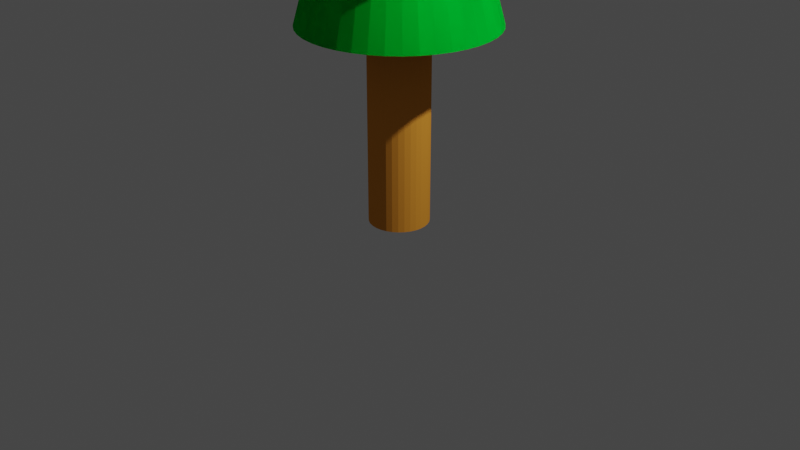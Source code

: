 # Source: fenyo.blend  (saved by Blender 2.83.19; exported with 4.5.12 LTS)
import bpy
from mathutils import Matrix  # noqa: F401  (used for matrix-valued properties, if any)

bpy.ops.wm.read_factory_settings(use_empty=True)
scene = bpy.context.scene
scene.name = 'Scene'

# ---- collections
col_collection = bpy.data.collections.new('Collection'); scene.collection.children.link(col_collection)

# ---- materials (node trees are filled in below, after node groups)
mat_material_002 = bpy.data.materials.new('Material.002')
mat_material_002.use_transparent_shadow = False
mat_material_002.diffuse_color = (0.8, 0.3115, 0.03825, 1.0)
mat_material_001 = bpy.data.materials.new('Material.001')
mat_material_001.use_transparent_shadow = False
mat_material_001.diffuse_color = (0.0, 0.8, 0.0465, 1.0)

# ---- material node trees

# ---- world
world_world = bpy.data.worlds.new('World'); scene.world = world_world
world_world.use_nodes = True; world_world.node_tree.nodes.clear()
_N = world_world.node_tree.nodes; _L = world_world.node_tree.links
n0 = _N.new('ShaderNodeOutputWorld'); n0.name = 'World Output'; n0.location = (300, 300)
n1 = _N.new('ShaderNodeBackground'); n1.name = 'Background'; n1.location = (10, 300)
n1.inputs[0].default_value = (0.05088, 0.05088, 0.05088, 1.0)
_L.new(n1.outputs[0], n0.inputs[0])
n0.is_active_output = True
world_world.color = (0.05088, 0.05088, 0.05088)
world_world.use_sun_shadow = False
world_world.sun_shadow_jitter_overblur = 0.0

# ---- cameras
cam_camera = bpy.data.cameras.new('Camera')
cam_camera.clip_end = 100.0
cam_camera.ortho_scale = 7.314

# ---- lights
light_light = bpy.data.lights.new('Light', 'POINT')
light_light.transmission_factor = 0.0
light_light.energy = 1000.0
light_light.shadow_soft_size = 0.1
light_light.shadow_maximum_resolution = 0.006
light_light.use_absolute_resolution = True

# ---- meshes
me_cylinder = bpy.data.meshes.new('Cylinder')
me_cylinder.from_pydata([(0.0, 0.31, -1.0), (0.0, 0.31, 1.0), (0.06048, 0.304, -1.0), (0.06048, 0.304, 1.0), (0.1186, 0.2864, -1.0), (0.1186, 0.2864, 1.0), (0.1722, 0.2578, -1.0), (0.1722, 0.2578, 1.0), (0.2192, 0.2192, -1.0), (0.2192, 0.2192, 1.0), (0.2578, 0.1722, -1.0), (0.2578, 0.1722, 1.0), (0.2864, 0.1186, -1.0), (0.2864, 0.1186, 1.0), (0.304, 0.06048, -1.0), (0.304, 0.06048, 1.0), (0.31, 2.34e-08, -1.0), (0.31, 2.34e-08, 1.0), (0.304, -0.06048, -1.0), (0.304, -0.06048, 1.0), (0.2864, -0.1186, -1.0), (0.2864, -0.1186, 1.0), (0.2578, -0.1722, -1.0), (0.2578, -0.1722, 1.0), (0.2192, -0.2192, -1.0), (0.2192, -0.2192, 1.0), (0.1722, -0.2578, -1.0), (0.1722, -0.2578, 1.0), (0.1186, -0.2864, -1.0), (0.1186, -0.2864, 1.0), (0.06048, -0.304, -1.0), (0.06048, -0.304, 1.0), (-1.01e-07, -0.31, -1.0), (-1.01e-07, -0.31, 1.0), (-0.06048, -0.304, -1.0), (-0.06048, -0.304, 1.0), (-0.1186, -0.2864, -1.0), (-0.1186, -0.2864, 1.0), (-0.1722, -0.2578, -1.0), (-0.1722, -0.2578, 1.0), (-0.2192, -0.2192, -1.0), (-0.2192, -0.2192, 1.0), (-0.2578, -0.1722, -1.0), (-0.2578, -0.1722, 1.0), (-0.2864, -0.1186, -1.0), (-0.2864, -0.1186, 1.0), (-0.304, -0.06048, -1.0), (-0.304, -0.06048, 1.0), (-0.31, 2.993e-07, -1.0), (-0.31, 2.993e-07, 1.0), (-0.304, 0.06048, -1.0), (-0.304, 0.06048, 1.0), (-0.2864, 0.1186, -1.0), (-0.2864, 0.1186, 1.0), (-0.2578, 0.1722, -1.0), (-0.2578, 0.1722, 1.0), (-0.2192, 0.2192, -1.0), (-0.2192, 0.2192, 1.0), (-0.1722, 0.2578, -1.0), (-0.1722, 0.2578, 1.0), (-0.1186, 0.2864, -1.0), (-0.1186, 0.2864, 1.0), (-0.06048, 0.304, -1.0), (-0.06048, 0.304, 1.0)], [], [(0, 1, 3, 2), (2, 3, 5, 4), (4, 5, 7, 6), (6, 7, 9, 8), (8, 9, 11, 10), (10, 11, 13, 12), (12, 13, 15, 14), (14, 15, 17, 16), (16, 17, 19, 18), (18, 19, 21, 20), (20, 21, 23, 22), (22, 23, 25, 24), (24, 25, 27, 26), (26, 27, 29, 28), (28, 29, 31, 30), (30, 31, 33, 32), (32, 33, 35, 34), (34, 35, 37, 36), (36, 37, 39, 38), (38, 39, 41, 40), (40, 41, 43, 42), (42, 43, 45, 44), (44, 45, 47, 46), (46, 47, 49, 48), (48, 49, 51, 50), (50, 51, 53, 52), (52, 53, 55, 54), (54, 55, 57, 56), (56, 57, 59, 58), (58, 59, 61, 60), (3, 1, 63, 61, 59, 57, 55, 53, 51, 49, 47, 45, 43, 41, 39, 37, 35, 33, 31, 29, 27, 25, 23, 21, 19, 17, 15, 13, 11, 9, 7, 5), (60, 61, 63, 62), (62, 63, 1, 0), (0, 2, 4, 6, 8, 10, 12, 14, 16, 18, 20, 22, 24, 26, 28, 30, 32, 34, 36, 38, 40, 42, 44, 46, 48, 50, 52, 54, 56, 58, 60, 62)])
_uv = me_cylinder.uv_layers.new(name='UVMap')
_uv.uv.foreach_set('vector', [1.0, 0.5, 1.0, 1.0, 0.9688, 1.0, 0.9688, 0.5, 0.9688, 0.5, 0.9688, 1.0, 0.9375, 1.0, 0.9375, 0.5, 0.9375, 0.5, 0.9375, 1.0, 0.9062, 1.0, 0.9062, 0.5, 0.9062, 0.5, 0.9062, 1.0, 0.875, 1.0, 0.875, 0.5, 0.875, 0.5, 0.875, 1.0, 0.8438, 1.0, 0.8438, 0.5, 0.8438, 0.5, 0.8438, 1.0, 0.8125, 1.0, 0.8125, 0.5, 0.8125, 0.5, 0.8125, 1.0, 0.7812, 1.0, 0.7812, 0.5, 0.7812, 0.5, 0.7812, 1.0, 0.75, 1.0, 0.75, 0.5, 0.75, 0.5, 0.75, 1.0, 0.7188, 1.0, 0.7188, 0.5, 0.7188, 0.5, 0.7188, 1.0, 0.6875, 1.0, 0.6875, 0.5, 0.6875, 0.5, 0.6875, 1.0, 0.6562, 1.0, 0.6562, 0.5, 0.6562, 0.5, 0.6562, 1.0, 0.625, 1.0, 0.625, 0.5, 0.625, 0.5, 0.625, 1.0, 0.5938, 1.0, 0.5938, 0.5, 0.5938, 0.5, 0.5938, 1.0, 0.5625, 1.0, 0.5625, 0.5, 0.5625, 0.5, 0.5625, 1.0, 0.5312, 1.0, 0.5312, 0.5, 0.5312, 0.5, 0.5312, 1.0, 0.5, 1.0, 0.5, 0.5, 0.5, 0.5, 0.5, 1.0, 0.4688, 1.0, 0.4688, 0.5, 0.4688, 0.5, 0.4688, 1.0, 0.4375, 1.0, 0.4375, 0.5, 0.4375, 0.5, 0.4375, 1.0, 0.4062, 1.0, 0.4062, 0.5, 0.4062, 0.5, 0.4062, 1.0, 0.375, 1.0, 0.375, 0.5, 0.375, 0.5, 0.375, 1.0, 0.3438, 1.0, 0.3438, 0.5, 0.3438, 0.5, 0.3438, 1.0, 0.3125, 1.0, 0.3125, 0.5, 0.3125, 0.5, 0.3125, 1.0, 0.2812, 1.0, 0.2812, 0.5, 0.2812, 0.5, 0.2812, 1.0, 0.25, 1.0, 0.25, 0.5, 0.25, 0.5, 0.25, 1.0, 0.2188, 1.0, 0.2188, 0.5, 0.2188, 0.5, 0.2188, 1.0, 0.1875, 1.0, 0.1875, 0.5, 0.1875, 0.5, 0.1875, 1.0, 0.1562, 1.0, 0.1562, 0.5, 0.1562, 0.5, 0.1562, 1.0, 0.125, 1.0, 0.125, 0.5, 0.125, 0.5, 0.125, 1.0, 0.09375, 1.0, 0.09375, 0.5, 0.09375, 0.5, 0.09375, 1.0, 0.0625, 1.0, 0.0625, 0.5, 0.2968, 0.4854, 0.25, 0.49, 0.2032, 0.4854, 0.1582, 0.4717, 0.1167, 0.4496, 0.08029, 0.4197, 0.05045, 0.3833, 0.02827, 0.3418, 0.01461, 0.2968, 0.01, 0.25, 0.01461, 0.2032, 0.02827, 0.1582, 0.05045, 0.1167, 0.08029, 0.08029, 0.1167, 0.05045, 0.1582, 0.02827, 0.2032, 0.01461, 0.25, 0.01, 0.2968, 0.01461, 0.3418, 0.02827, 0.3833, 0.05045, 0.4197, 0.08029, 0.4496, 0.1167, 0.4717, 0.1582, 0.4854, 0.2032, 0.49, 0.25, 0.4854, 0.2968, 0.4717, 0.3418, 0.4496, 0.3833, 0.4197, 0.4197, 0.3833, 0.4496, 0.3418, 0.4717, 0.0625, 0.5, 0.0625, 1.0, 0.03125, 1.0, 0.03125, 0.5, 0.03125, 0.5, 0.03125, 1.0, 0.0, 1.0, 0.0, 0.5, 0.75, 0.49, 0.7968, 0.4854, 0.8418, 0.4717, 0.8833, 0.4496, 0.9197, 0.4197, 0.9496, 0.3833, 0.9717, 0.3418, 0.9854, 0.2968, 0.99, 0.25, 0.9854, 0.2032, 0.9717, 0.1582, 0.9496, 0.1167, 0.9197, 0.08029, 0.8833, 0.05045, 0.8418, 0.02827, 0.7968, 0.01461, 0.75, 0.01, 0.7032, 0.01461, 0.6582, 0.02827, 0.6167, 0.05045, 0.5803, 0.08029, 0.5504, 0.1167, 0.5283, 0.1582, 0.5146, 0.2032, 0.51, 0.25, 0.5146, 0.2968, 0.5283, 0.3418, 0.5504, 0.3833, 0.5803, 0.4197, 0.6167, 0.4496, 0.6582, 0.4717, 0.7032, 0.4854])
me_cylinder.materials.append(mat_material_002)
me_cylinder.use_remesh_fix_poles = True
me_cylinder.use_remesh_preserve_attributes = False
me_cylinder.use_mirror_vertex_groups = False
me_cylinder.update()
me_cone_004 = bpy.data.meshes.new('Cone.004')
me_cone_004.from_pydata([(0.0, 0.99, -1.775), (0.1511, 0.9784, -1.775), (0.2987, 0.9439, -1.775), (0.4393, 0.8872, -1.775), (0.5696, 0.8098, -1.775), (0.6865, 0.7133, -1.775), (0.7873, 0.6002, -1.775), (0.8697, 0.4729, -1.775), (0.9317, 0.3346, -1.775), (0.9719, 0.1885, -1.775), (0.9893, 0.03792, -1.775), (0.9835, -0.1135, -1.775), (0.9546, -0.2623, -1.775), (0.9034, -0.405, -1.775), (0.831, -0.5381, -1.775), (0.7391, -0.6587, -1.775), (0.6299, -0.7638, -1.775), (0.5059, -0.851, -1.775), (0.3701, -0.9182, -1.775), (0.2256, -0.964, -1.775), (0.07578, -0.9871, -1.775), (-0.07578, -0.9871, -1.775), (-0.2256, -0.964, -1.775), (-0.3701, -0.9182, -1.775), (-0.5059, -0.851, -1.775), (-0.6299, -0.7638, -1.775), (-0.7391, -0.6587, -1.775), (-0.831, -0.5381, -1.775), (0.0, 0.0, 1.775), (-0.9034, -0.405, -1.775), (-0.9546, -0.2623, -1.775), (-0.9835, -0.1135, -1.775), (-0.9893, 0.03792, -1.775), (-0.9719, 0.1885, -1.775), (-0.9317, 0.3346, -1.775), (-0.8697, 0.4729, -1.775), (-0.7873, 0.6002, -1.775), (-0.6865, 0.7133, -1.775), (-0.5696, 0.8097, -1.775), (-0.4393, 0.8872, -1.775), (-0.2987, 0.9439, -1.775), (-0.1511, 0.9784, -1.775), (0.0, 0.99, -3.255), (0.1511, 0.9784, -3.255), (0.2987, 0.9439, -3.255), (0.4393, 0.8872, -3.255), (0.5696, 0.8098, -3.255), (0.6865, 0.7133, -3.255), (0.7873, 0.6002, -3.255), (0.8697, 0.4729, -3.255), (0.9317, 0.3346, -3.255), (0.9719, 0.1885, -3.255), (0.9893, 0.03792, -3.255), (0.9835, -0.1135, -3.255), (0.9546, -0.2623, -3.255), (0.9034, -0.405, -3.255), (0.831, -0.5381, -3.255), (0.7391, -0.6587, -3.255), (0.6299, -0.7638, -3.255), (0.5059, -0.851, -3.255), (0.3701, -0.9182, -3.255), (0.2256, -0.964, -3.255), (0.07578, -0.9871, -3.255), (-0.07578, -0.9871, -3.255), (-0.2256, -0.964, -3.255), (-0.3701, -0.9182, -3.255), (-0.5059, -0.851, -3.255), (-0.6299, -0.7638, -3.255), (-0.7391, -0.6587, -3.255), (-0.831, -0.5381, -3.255), (0.0, 0.0, 0.295), (-0.9034, -0.405, -3.255), (-0.9546, -0.2623, -3.255), (-0.9835, -0.1135, -3.255), (-0.9893, 0.03792, -3.255), (-0.9719, 0.1885, -3.255), (-0.9317, 0.3346, -3.255), (-0.8697, 0.4729, -3.255), (-0.7873, 0.6002, -3.255), (-0.6865, 0.7133, -3.255), (-0.5696, 0.8097, -3.255), (-0.4393, 0.8872, -3.255), (-0.2987, 0.9439, -3.255), (-0.1511, 0.9784, -3.255), (0.0, 0.99, -3.255), (0.1511, 0.9784, -3.255), (0.2987, 0.9439, -3.255), (0.4393, 0.8872, -3.255), (0.5696, 0.8098, -3.255), (0.6865, 0.7133, -3.255), (0.7873, 0.6002, -3.255), (0.8697, 0.4729, -3.255), (0.9317, 0.3346, -3.255), (0.9719, 0.1885, -3.255), (0.9893, 0.03792, -3.255), (0.9835, -0.1135, -3.255), (0.9546, -0.2623, -3.255), (0.9034, -0.405, -3.255), (0.831, -0.5381, -3.255), (0.7391, -0.6587, -3.255), (0.6299, -0.7638, -3.255), (0.5059, -0.851, -3.255), (0.3701, -0.9182, -3.255), (0.2256, -0.964, -3.255), (0.07578, -0.9871, -3.255), (-0.07578, -0.9871, -3.255), (-0.2256, -0.964, -3.255), (-0.3701, -0.9182, -3.255), (-0.5059, -0.851, -3.255), (-0.6299, -0.7638, -3.255), (-0.7391, -0.6587, -3.255), (-0.831, -0.5381, -3.255), (0.0, 0.0, 0.295), (-0.9034, -0.405, -3.255), (-0.9546, -0.2623, -3.255), (-0.9835, -0.1135, -3.255), (-0.9893, 0.03792, -3.255), (-0.9719, 0.1885, -3.255), (-0.9317, 0.3346, -3.255), (-0.8697, 0.4729, -3.255), (-0.7873, 0.6002, -3.255), (-0.6865, 0.7133, -3.255), (-0.5696, 0.8097, -3.255), (-0.4393, 0.8872, -3.255), (-0.2987, 0.9439, -3.255), (-0.1511, 0.9784, -3.255), (0.0, 0.99, -2.455), (0.1511, 0.9784, -2.455), (0.2987, 0.9439, -2.455), (0.4393, 0.8872, -2.455), (0.5696, 0.8098, -2.455), (0.6865, 0.7133, -2.455), (0.7873, 0.6002, -2.455), (0.8697, 0.4729, -2.455), (0.9317, 0.3346, -2.455), (0.9719, 0.1885, -2.455), (0.9893, 0.03792, -2.455), (0.9835, -0.1135, -2.455), (0.9546, -0.2623, -2.455), (0.9034, -0.405, -2.455), (0.831, -0.5381, -2.455), (0.7391, -0.6587, -2.455), (0.6299, -0.7638, -2.455), (0.5059, -0.851, -2.455), (0.3701, -0.9182, -2.455), (0.2256, -0.964, -2.455), (0.07578, -0.9871, -2.455), (-0.07578, -0.9871, -2.455), (-0.2256, -0.964, -2.455), (-0.3701, -0.9182, -2.455), (-0.5059, -0.851, -2.455), (-0.6299, -0.7638, -2.455), (-0.7391, -0.6587, -2.455), (-0.831, -0.5381, -2.455), (0.0, 0.0, 1.095), (-0.9034, -0.405, -2.455), (-0.9546, -0.2623, -2.455), (-0.9835, -0.1135, -2.455), (-0.9893, 0.03792, -2.455), (-0.9719, 0.1885, -2.455), (-0.9317, 0.3346, -2.455), (-0.8697, 0.4729, -2.455), (-0.7873, 0.6002, -2.455), (-0.6865, 0.7133, -2.455), (-0.5696, 0.8097, -2.455), (-0.4393, 0.8872, -2.455), (-0.2987, 0.9439, -2.455), (-0.1511, 0.9784, -2.455)], [], [(0, 28, 1), (1, 28, 2), (2, 28, 3), (3, 28, 4), (4, 28, 5), (5, 28, 6), (6, 28, 7), (7, 28, 8), (8, 28, 9), (9, 28, 10), (10, 28, 11), (11, 28, 12), (12, 28, 13), (13, 28, 14), (14, 28, 15), (15, 28, 16), (16, 28, 17), (17, 28, 18), (18, 28, 19), (19, 28, 20), (20, 28, 21), (21, 28, 22), (22, 28, 23), (23, 28, 24), (24, 28, 25), (25, 28, 26), (26, 28, 27), (27, 28, 29), (29, 28, 30), (30, 28, 31), (31, 28, 32), (32, 28, 33), (33, 28, 34), (34, 28, 35), (35, 28, 36), (36, 28, 37), (37, 28, 38), (38, 28, 39), (39, 28, 40), (40, 28, 41), (41, 28, 0), (0, 1, 2, 3, 4, 5, 6, 7, 8, 9, 10, 11, 12, 13, 14, 15, 16, 17, 18, 19, 20, 21, 22, 23, 24, 25, 26, 27, 29, 30, 31, 32, 33, 34, 35, 36, 37, 38, 39, 40, 41), (42, 70, 43), (43, 70, 44), (44, 70, 45), (45, 70, 46), (46, 70, 47), (47, 70, 48), (48, 70, 49), (49, 70, 50), (50, 70, 51), (51, 70, 52), (52, 70, 53), (53, 70, 54), (54, 70, 55), (55, 70, 56), (56, 70, 57), (57, 70, 58), (58, 70, 59), (59, 70, 60), (60, 70, 61), (61, 70, 62), (62, 70, 63), (63, 70, 64), (64, 70, 65), (65, 70, 66), (66, 70, 67), (67, 70, 68), (68, 70, 69), (69, 70, 71), (71, 70, 72), (72, 70, 73), (73, 70, 74), (74, 70, 75), (75, 70, 76), (76, 70, 77), (77, 70, 78), (78, 70, 79), (79, 70, 80), (80, 70, 81), (81, 70, 82), (82, 70, 83), (83, 70, 42), (42, 43, 44, 45, 46, 47, 48, 49, 50, 51, 52, 53, 54, 55, 56, 57, 58, 59, 60, 61, 62, 63, 64, 65, 66, 67, 68, 69, 71, 72, 73, 74, 75, 76, 77, 78, 79, 80, 81, 82, 83), (84, 112, 85), (85, 112, 86), (86, 112, 87), (87, 112, 88), (88, 112, 89), (89, 112, 90), (90, 112, 91), (91, 112, 92), (92, 112, 93), (93, 112, 94), (94, 112, 95), (95, 112, 96), (96, 112, 97), (97, 112, 98), (98, 112, 99), (99, 112, 100), (100, 112, 101), (101, 112, 102), (102, 112, 103), (103, 112, 104), (104, 112, 105), (105, 112, 106), (106, 112, 107), (107, 112, 108), (108, 112, 109), (109, 112, 110), (110, 112, 111), (111, 112, 113), (113, 112, 114), (114, 112, 115), (115, 112, 116), (116, 112, 117), (117, 112, 118), (118, 112, 119), (119, 112, 120), (120, 112, 121), (121, 112, 122), (122, 112, 123), (123, 112, 124), (124, 112, 125), (125, 112, 84), (84, 85, 86, 87, 88, 89, 90, 91, 92, 93, 94, 95, 96, 97, 98, 99, 100, 101, 102, 103, 104, 105, 106, 107, 108, 109, 110, 111, 113, 114, 115, 116, 117, 118, 119, 120, 121, 122, 123, 124, 125), (126, 154, 127), (127, 154, 128), (128, 154, 129), (129, 154, 130), (130, 154, 131), (131, 154, 132), (132, 154, 133), (133, 154, 134), (134, 154, 135), (135, 154, 136), (136, 154, 137), (137, 154, 138), (138, 154, 139), (139, 154, 140), (140, 154, 141), (141, 154, 142), (142, 154, 143), (143, 154, 144), (144, 154, 145), (145, 154, 146), (146, 154, 147), (147, 154, 148), (148, 154, 149), (149, 154, 150), (150, 154, 151), (151, 154, 152), (152, 154, 153), (153, 154, 155), (155, 154, 156), (156, 154, 157), (157, 154, 158), (158, 154, 159), (159, 154, 160), (160, 154, 161), (161, 154, 162), (162, 154, 163), (163, 154, 164), (164, 154, 165), (165, 154, 166), (166, 154, 167), (167, 154, 126), (126, 127, 128, 129, 130, 131, 132, 133, 134, 135, 136, 137, 138, 139, 140, 141, 142, 143, 144, 145, 146, 147, 148, 149, 150, 151, 152, 153, 155, 156, 157, 158, 159, 160, 161, 162, 163, 164, 165, 166, 167)])
_uv = me_cone_004.uv_layers.new(name='UVMap')
_uv.uv.foreach_set('vector', [0.25, 0.49, 0.25, 0.25, 0.2866, 0.4872, 0.2866, 0.4872, 0.25, 0.25, 0.3224, 0.4788, 0.3224, 0.4788, 0.25, 0.25, 0.3565, 0.4651, 0.3565, 0.4651, 0.25, 0.25, 0.3881, 0.4463, 0.3881, 0.4463, 0.25, 0.25, 0.4164, 0.4229, 0.4164, 0.4229, 0.25, 0.25, 0.4409, 0.3955, 0.4409, 0.3955, 0.25, 0.25, 0.4608, 0.3647, 0.4608, 0.3647, 0.25, 0.25, 0.4759, 0.3311, 0.4759, 0.3311, 0.25, 0.25, 0.4856, 0.2957, 0.4856, 0.2957, 0.25, 0.25, 0.4898, 0.2592, 0.4898, 0.2592, 0.25, 0.25, 0.4884, 0.2225, 0.4884, 0.2225, 0.25, 0.25, 0.4814, 0.1864, 0.4814, 0.1864, 0.25, 0.25, 0.469, 0.1518, 0.469, 0.1518, 0.25, 0.25, 0.4514, 0.1195, 0.4514, 0.1195, 0.25, 0.25, 0.4292, 0.09032, 0.4292, 0.09032, 0.25, 0.25, 0.4027, 0.06484, 0.4027, 0.06484, 0.25, 0.25, 0.3726, 0.0437, 0.3726, 0.0437, 0.25, 0.25, 0.3397, 0.0274, 0.3397, 0.0274, 0.25, 0.25, 0.3047, 0.01631, 0.3047, 0.01631, 0.25, 0.25, 0.2684, 0.0107, 0.2684, 0.0107, 0.25, 0.25, 0.2316, 0.0107, 0.2316, 0.0107, 0.25, 0.25, 0.1953, 0.01631, 0.1953, 0.01631, 0.25, 0.25, 0.1603, 0.0274, 0.1603, 0.0274, 0.25, 0.25, 0.1274, 0.0437, 0.1274, 0.0437, 0.25, 0.25, 0.0973, 0.06484, 0.0973, 0.06484, 0.25, 0.25, 0.07083, 0.09032, 0.07083, 0.09032, 0.25, 0.25, 0.04855, 0.1195, 0.04855, 0.1195, 0.25, 0.25, 0.031, 0.1518, 0.031, 0.1518, 0.25, 0.25, 0.01858, 0.1864, 0.01858, 0.1864, 0.25, 0.25, 0.01158, 0.2225, 0.01158, 0.2225, 0.25, 0.25, 0.01018, 0.2592, 0.01018, 0.2592, 0.25, 0.25, 0.01439, 0.2957, 0.01439, 0.2957, 0.25, 0.25, 0.02413, 0.3311, 0.02413, 0.3311, 0.25, 0.25, 0.03916, 0.3647, 0.03916, 0.3647, 0.25, 0.25, 0.05913, 0.3955, 0.05913, 0.3955, 0.25, 0.25, 0.08358, 0.4229, 0.08358, 0.4229, 0.25, 0.25, 0.1119, 0.4463, 0.1119, 0.4463, 0.25, 0.25, 0.1435, 0.4651, 0.1435, 0.4651, 0.25, 0.25, 0.1776, 0.4788, 0.1776, 0.4788, 0.25, 0.25, 0.2134, 0.4872, 0.2134, 0.4872, 0.25, 0.25, 0.25, 0.49, 0.75, 0.49, 0.7866, 0.4872, 0.8224, 0.4788, 0.8565, 0.4651, 0.8881, 0.4463, 0.9164, 0.4229, 0.9409, 0.3955, 0.9608, 0.3647, 0.9759, 0.3311, 0.9856, 0.2957, 0.9898, 0.2592, 0.9884, 0.2225, 0.9814, 0.1864, 0.969, 0.1518, 0.9514, 0.1195, 0.9292, 0.09032, 0.9027, 0.06484, 0.8726, 0.0437, 0.8397, 0.0274, 0.8047, 0.01631, 0.7684, 0.0107, 0.7316, 0.0107, 0.6953, 0.01631, 0.6603, 0.0274, 0.6274, 0.0437, 0.5973, 0.06484, 0.5708, 0.09032, 0.5486, 0.1195, 0.531, 0.1518, 0.5186, 0.1864, 0.5116, 0.2225, 0.5102, 0.2592, 0.5144, 0.2957, 0.5241, 0.3311, 0.5392, 0.3647, 0.5591, 0.3955, 0.5836, 0.4229, 0.6119, 0.4463, 0.6435, 0.4651, 0.6776, 0.4788, 0.7134, 0.4872, 0.25, 0.49, 0.25, 0.25, 0.2866, 0.4872, 0.2866, 0.4872, 0.25, 0.25, 0.3224, 0.4788, 0.3224, 0.4788, 0.25, 0.25, 0.3565, 0.4651, 0.3565, 0.4651, 0.25, 0.25, 0.3881, 0.4463, 0.3881, 0.4463, 0.25, 0.25, 0.4164, 0.4229, 0.4164, 0.4229, 0.25, 0.25, 0.4409, 0.3955, 0.4409, 0.3955, 0.25, 0.25, 0.4608, 0.3647, 0.4608, 0.3647, 0.25, 0.25, 0.4759, 0.3311, 0.4759, 0.3311, 0.25, 0.25, 0.4856, 0.2957, 0.4856, 0.2957, 0.25, 0.25, 0.4898, 0.2592, 0.4898, 0.2592, 0.25, 0.25, 0.4884, 0.2225, 0.4884, 0.2225, 0.25, 0.25, 0.4814, 0.1864, 0.4814, 0.1864, 0.25, 0.25, 0.469, 0.1518, 0.469, 0.1518, 0.25, 0.25, 0.4514, 0.1195, 0.4514, 0.1195, 0.25, 0.25, 0.4292, 0.09032, 0.4292, 0.09032, 0.25, 0.25, 0.4027, 0.06484, 0.4027, 0.06484, 0.25, 0.25, 0.3726, 0.0437, 0.3726, 0.0437, 0.25, 0.25, 0.3397, 0.0274, 0.3397, 0.0274, 0.25, 0.25, 0.3047, 0.01631, 0.3047, 0.01631, 0.25, 0.25, 0.2684, 0.0107, 0.2684, 0.0107, 0.25, 0.25, 0.2316, 0.0107, 0.2316, 0.0107, 0.25, 0.25, 0.1953, 0.01631, 0.1953, 0.01631, 0.25, 0.25, 0.1603, 0.0274, 0.1603, 0.0274, 0.25, 0.25, 0.1274, 0.0437, 0.1274, 0.0437, 0.25, 0.25, 0.0973, 0.06484, 0.0973, 0.06484, 0.25, 0.25, 0.07083, 0.09032, 0.07083, 0.09032, 0.25, 0.25, 0.04855, 0.1195, 0.04855, 0.1195, 0.25, 0.25, 0.031, 0.1518, 0.031, 0.1518, 0.25, 0.25, 0.01858, 0.1864, 0.01858, 0.1864, 0.25, 0.25, 0.01158, 0.2225, 0.01158, 0.2225, 0.25, 0.25, 0.01018, 0.2592, 0.01018, 0.2592, 0.25, 0.25, 0.01439, 0.2957, 0.01439, 0.2957, 0.25, 0.25, 0.02413, 0.3311, 0.02413, 0.3311, 0.25, 0.25, 0.03916, 0.3647, 0.03916, 0.3647, 0.25, 0.25, 0.05913, 0.3955, 0.05913, 0.3955, 0.25, 0.25, 0.08358, 0.4229, 0.08358, 0.4229, 0.25, 0.25, 0.1119, 0.4463, 0.1119, 0.4463, 0.25, 0.25, 0.1435, 0.4651, 0.1435, 0.4651, 0.25, 0.25, 0.1776, 0.4788, 0.1776, 0.4788, 0.25, 0.25, 0.2134, 0.4872, 0.2134, 0.4872, 0.25, 0.25, 0.25, 0.49, 0.75, 0.49, 0.7866, 0.4872, 0.8224, 0.4788, 0.8565, 0.4651, 0.8881, 0.4463, 0.9164, 0.4229, 0.9409, 0.3955, 0.9608, 0.3647, 0.9759, 0.3311, 0.9856, 0.2957, 0.9898, 0.2592, 0.9884, 0.2225, 0.9814, 0.1864, 0.969, 0.1518, 0.9514, 0.1195, 0.9292, 0.09032, 0.9027, 0.06484, 0.8726, 0.0437, 0.8397, 0.0274, 0.8047, 0.01631, 0.7684, 0.0107, 0.7316, 0.0107, 0.6953, 0.01631, 0.6603, 0.0274, 0.6274, 0.0437, 0.5973, 0.06484, 0.5708, 0.09032, 0.5486, 0.1195, 0.531, 0.1518, 0.5186, 0.1864, 0.5116, 0.2225, 0.5102, 0.2592, 0.5144, 0.2957, 0.5241, 0.3311, 0.5392, 0.3647, 0.5591, 0.3955, 0.5836, 0.4229, 0.6119, 0.4463, 0.6435, 0.4651, 0.6776, 0.4788, 0.7134, 0.4872, 0.25, 0.49, 0.25, 0.25, 0.2866, 0.4872, 0.2866, 0.4872, 0.25, 0.25, 0.3224, 0.4788, 0.3224, 0.4788, 0.25, 0.25, 0.3565, 0.4651, 0.3565, 0.4651, 0.25, 0.25, 0.3881, 0.4463, 0.3881, 0.4463, 0.25, 0.25, 0.4164, 0.4229, 0.4164, 0.4229, 0.25, 0.25, 0.4409, 0.3955, 0.4409, 0.3955, 0.25, 0.25, 0.4608, 0.3647, 0.4608, 0.3647, 0.25, 0.25, 0.4759, 0.3311, 0.4759, 0.3311, 0.25, 0.25, 0.4856, 0.2957, 0.4856, 0.2957, 0.25, 0.25, 0.4898, 0.2592, 0.4898, 0.2592, 0.25, 0.25, 0.4884, 0.2225, 0.4884, 0.2225, 0.25, 0.25, 0.4814, 0.1864, 0.4814, 0.1864, 0.25, 0.25, 0.469, 0.1518, 0.469, 0.1518, 0.25, 0.25, 0.4514, 0.1195, 0.4514, 0.1195, 0.25, 0.25, 0.4292, 0.09032, 0.4292, 0.09032, 0.25, 0.25, 0.4027, 0.06484, 0.4027, 0.06484, 0.25, 0.25, 0.3726, 0.0437, 0.3726, 0.0437, 0.25, 0.25, 0.3397, 0.0274, 0.3397, 0.0274, 0.25, 0.25, 0.3047, 0.01631, 0.3047, 0.01631, 0.25, 0.25, 0.2684, 0.0107, 0.2684, 0.0107, 0.25, 0.25, 0.2316, 0.0107, 0.2316, 0.0107, 0.25, 0.25, 0.1953, 0.01631, 0.1953, 0.01631, 0.25, 0.25, 0.1603, 0.0274, 0.1603, 0.0274, 0.25, 0.25, 0.1274, 0.0437, 0.1274, 0.0437, 0.25, 0.25, 0.0973, 0.06484, 0.0973, 0.06484, 0.25, 0.25, 0.07083, 0.09032, 0.07083, 0.09032, 0.25, 0.25, 0.04855, 0.1195, 0.04855, 0.1195, 0.25, 0.25, 0.031, 0.1518, 0.031, 0.1518, 0.25, 0.25, 0.01858, 0.1864, 0.01858, 0.1864, 0.25, 0.25, 0.01158, 0.2225, 0.01158, 0.2225, 0.25, 0.25, 0.01018, 0.2592, 0.01018, 0.2592, 0.25, 0.25, 0.01439, 0.2957, 0.01439, 0.2957, 0.25, 0.25, 0.02413, 0.3311, 0.02413, 0.3311, 0.25, 0.25, 0.03916, 0.3647, 0.03916, 0.3647, 0.25, 0.25, 0.05913, 0.3955, 0.05913, 0.3955, 0.25, 0.25, 0.08358, 0.4229, 0.08358, 0.4229, 0.25, 0.25, 0.1119, 0.4463, 0.1119, 0.4463, 0.25, 0.25, 0.1435, 0.4651, 0.1435, 0.4651, 0.25, 0.25, 0.1776, 0.4788, 0.1776, 0.4788, 0.25, 0.25, 0.2134, 0.4872, 0.2134, 0.4872, 0.25, 0.25, 0.25, 0.49, 0.75, 0.49, 0.7866, 0.4872, 0.8224, 0.4788, 0.8565, 0.4651, 0.8881, 0.4463, 0.9164, 0.4229, 0.9409, 0.3955, 0.9608, 0.3647, 0.9759, 0.3311, 0.9856, 0.2957, 0.9898, 0.2592, 0.9884, 0.2225, 0.9814, 0.1864, 0.969, 0.1518, 0.9514, 0.1195, 0.9292, 0.09032, 0.9027, 0.06484, 0.8726, 0.0437, 0.8397, 0.0274, 0.8047, 0.01631, 0.7684, 0.0107, 0.7316, 0.0107, 0.6953, 0.01631, 0.6603, 0.0274, 0.6274, 0.0437, 0.5973, 0.06484, 0.5708, 0.09032, 0.5486, 0.1195, 0.531, 0.1518, 0.5186, 0.1864, 0.5116, 0.2225, 0.5102, 0.2592, 0.5144, 0.2957, 0.5241, 0.3311, 0.5392, 0.3647, 0.5591, 0.3955, 0.5836, 0.4229, 0.6119, 0.4463, 0.6435, 0.4651, 0.6776, 0.4788, 0.7134, 0.4872, 0.25, 0.49, 0.25, 0.25, 0.2866, 0.4872, 0.2866, 0.4872, 0.25, 0.25, 0.3224, 0.4788, 0.3224, 0.4788, 0.25, 0.25, 0.3565, 0.4651, 0.3565, 0.4651, 0.25, 0.25, 0.3881, 0.4463, 0.3881, 0.4463, 0.25, 0.25, 0.4164, 0.4229, 0.4164, 0.4229, 0.25, 0.25, 0.4409, 0.3955, 0.4409, 0.3955, 0.25, 0.25, 0.4608, 0.3647, 0.4608, 0.3647, 0.25, 0.25, 0.4759, 0.3311, 0.4759, 0.3311, 0.25, 0.25, 0.4856, 0.2957, 0.4856, 0.2957, 0.25, 0.25, 0.4898, 0.2592, 0.4898, 0.2592, 0.25, 0.25, 0.4884, 0.2225, 0.4884, 0.2225, 0.25, 0.25, 0.4814, 0.1864, 0.4814, 0.1864, 0.25, 0.25, 0.469, 0.1518, 0.469, 0.1518, 0.25, 0.25, 0.4514, 0.1195, 0.4514, 0.1195, 0.25, 0.25, 0.4292, 0.09032, 0.4292, 0.09032, 0.25, 0.25, 0.4027, 0.06484, 0.4027, 0.06484, 0.25, 0.25, 0.3726, 0.0437, 0.3726, 0.0437, 0.25, 0.25, 0.3397, 0.0274, 0.3397, 0.0274, 0.25, 0.25, 0.3047, 0.01631, 0.3047, 0.01631, 0.25, 0.25, 0.2684, 0.0107, 0.2684, 0.0107, 0.25, 0.25, 0.2316, 0.0107, 0.2316, 0.0107, 0.25, 0.25, 0.1953, 0.01631, 0.1953, 0.01631, 0.25, 0.25, 0.1603, 0.0274, 0.1603, 0.0274, 0.25, 0.25, 0.1274, 0.0437, 0.1274, 0.0437, 0.25, 0.25, 0.0973, 0.06484, 0.0973, 0.06484, 0.25, 0.25, 0.07083, 0.09032, 0.07083, 0.09032, 0.25, 0.25, 0.04855, 0.1195, 0.04855, 0.1195, 0.25, 0.25, 0.031, 0.1518, 0.031, 0.1518, 0.25, 0.25, 0.01858, 0.1864, 0.01858, 0.1864, 0.25, 0.25, 0.01158, 0.2225, 0.01158, 0.2225, 0.25, 0.25, 0.01018, 0.2592, 0.01018, 0.2592, 0.25, 0.25, 0.01439, 0.2957, 0.01439, 0.2957, 0.25, 0.25, 0.02413, 0.3311, 0.02413, 0.3311, 0.25, 0.25, 0.03916, 0.3647, 0.03916, 0.3647, 0.25, 0.25, 0.05913, 0.3955, 0.05913, 0.3955, 0.25, 0.25, 0.08358, 0.4229, 0.08358, 0.4229, 0.25, 0.25, 0.1119, 0.4463, 0.1119, 0.4463, 0.25, 0.25, 0.1435, 0.4651, 0.1435, 0.4651, 0.25, 0.25, 0.1776, 0.4788, 0.1776, 0.4788, 0.25, 0.25, 0.2134, 0.4872, 0.2134, 0.4872, 0.25, 0.25, 0.25, 0.49, 0.75, 0.49, 0.7866, 0.4872, 0.8224, 0.4788, 0.8565, 0.4651, 0.8881, 0.4463, 0.9164, 0.4229, 0.9409, 0.3955, 0.9608, 0.3647, 0.9759, 0.3311, 0.9856, 0.2957, 0.9898, 0.2592, 0.9884, 0.2225, 0.9814, 0.1864, 0.969, 0.1518, 0.9514, 0.1195, 0.9292, 0.09032, 0.9027, 0.06484, 0.8726, 0.0437, 0.8397, 0.0274, 0.8047, 0.01631, 0.7684, 0.0107, 0.7316, 0.0107, 0.6953, 0.01631, 0.6603, 0.0274, 0.6274, 0.0437, 0.5973, 0.06484, 0.5708, 0.09032, 0.5486, 0.1195, 0.531, 0.1518, 0.5186, 0.1864, 0.5116, 0.2225, 0.5102, 0.2592, 0.5144, 0.2957, 0.5241, 0.3311, 0.5392, 0.3647, 0.5591, 0.3955, 0.5836, 0.4229, 0.6119, 0.4463, 0.6435, 0.4651, 0.6776, 0.4788, 0.7134, 0.4872])
me_cone_004.materials.append(mat_material_001)
me_cone_004.use_remesh_fix_poles = True
me_cone_004.use_remesh_preserve_attributes = False
me_cone_004.use_mirror_vertex_groups = False
me_cone_004.update()

# ---- objects
ob_light = bpy.data.objects.new('Light', light_light)
ob_camera = bpy.data.objects.new('Camera', cam_camera)
ob_cylinder = bpy.data.objects.new('Cylinder', me_cylinder)
ob_cone_003 = bpy.data.objects.new('Cone.003', me_cone_004)

# ---- transforms, parenting, visibility, modifiers, constraints
ob_light.location = (4.076, 1.005, 5.904)
ob_light.rotation_euler = (0.6503, 0.05522, 1.866)
ob_light.lock_rotations_4d = False
ob_light.empty_display_type = 'ARROWS'
ob_light.color = (0.0, 0.0, 0.0, 0.0)
ob_light.lineart.crease_threshold = 0.0
ob_camera.location = (7.359, -6.926, 4.958)
ob_camera.rotation_euler = (1.109, 0.0, 0.8149)
ob_camera.lock_rotations_4d = False
ob_camera.empty_display_type = 'ARROWS'
ob_camera.color = (0.0, 0.0, 0.0, 0.0)
ob_camera.display_type = 'WIRE'
ob_camera.lineart.crease_threshold = 0.0
ob_cylinder.location = (0.0, 0.0, 1.64)
ob_cylinder.scale = (1.0, 1.0, 1.64)
ob_cylinder.lineart.crease_threshold = 0.0
ob_cone_003.location = (0.0, 0.0, 5.28)
ob_cone_003.lineart.crease_threshold = 0.0

# ---- collection membership
col_collection.objects.link(ob_light)
col_collection.objects.link(ob_camera)
col_collection.objects.link(ob_cylinder)
col_collection.objects.link(ob_cone_003)

# ---- scene / render settings (as saved in the file)
scene.camera = ob_camera
scene.frame_start = 1; scene.frame_end = 250; scene.frame_set(1)
scene.render.engine = 'BLENDER_EEVEE_NEXT'
scene.cycles.use_denoising = False
scene.cycles.samples = 128
scene.cycles.sampling_pattern = 'TABULATED_SOBOL'
scene.cycles.use_adaptive_sampling = False
scene.cycles.use_light_tree = False
scene.view_settings.view_transform = 'Filmic'
bpy.context.view_layer.update()
